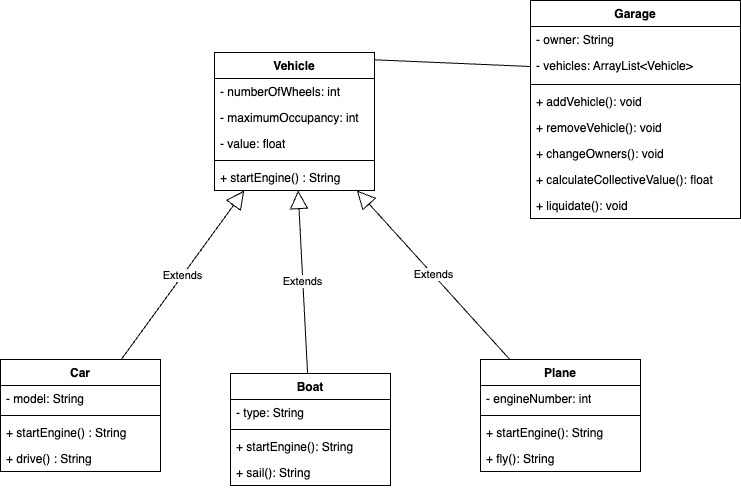

The diagram above was exported from draw.io. Its source (the exported page's mxGraphModel, read from the mxfile embedded in the PNG):
<mxGraphModel dx="1240" dy="564" grid="1" gridSize="10" guides="1" tooltips="1" connect="1" arrows="1" fold="1" page="1" pageScale="1" pageWidth="827" pageHeight="1169" math="0" shadow="0">
  <root>
    <mxCell id="0" />
    <mxCell id="1" parent="0" />
    <mxCell id="_CqFdxffLvywKZPfPTIO-19" value="Vehicle" style="swimlane;fontStyle=1;align=center;verticalAlign=top;childLayout=stackLayout;horizontal=1;startSize=26;horizontalStack=0;resizeParent=1;resizeParentMax=0;resizeLast=0;collapsible=1;marginBottom=0;whiteSpace=wrap;html=1;" vertex="1" parent="1">
      <mxGeometry x="254" y="152" width="160" height="138" as="geometry" />
    </mxCell>
    <mxCell id="_CqFdxffLvywKZPfPTIO-3" value="- numberOfWheels: int" style="text;strokeColor=none;fillColor=none;align=left;verticalAlign=top;spacingLeft=4;spacingRight=4;overflow=hidden;rotatable=0;points=[[0,0.5],[1,0.5]];portConstraint=eastwest;whiteSpace=wrap;html=1;" vertex="1" parent="_CqFdxffLvywKZPfPTIO-19">
      <mxGeometry y="26" width="160" height="26" as="geometry" />
    </mxCell>
    <mxCell id="_CqFdxffLvywKZPfPTIO-4" value="- maximumOccupancy: int" style="text;strokeColor=none;fillColor=none;align=left;verticalAlign=top;spacingLeft=4;spacingRight=4;overflow=hidden;rotatable=0;points=[[0,0.5],[1,0.5]];portConstraint=eastwest;whiteSpace=wrap;html=1;" vertex="1" parent="_CqFdxffLvywKZPfPTIO-19">
      <mxGeometry y="52" width="160" height="26" as="geometry" />
    </mxCell>
    <mxCell id="_CqFdxffLvywKZPfPTIO-7" value="- value: float" style="text;strokeColor=none;fillColor=none;align=left;verticalAlign=top;spacingLeft=4;spacingRight=4;overflow=hidden;rotatable=0;points=[[0,0.5],[1,0.5]];portConstraint=eastwest;whiteSpace=wrap;html=1;" vertex="1" parent="_CqFdxffLvywKZPfPTIO-19">
      <mxGeometry y="78" width="160" height="26" as="geometry" />
    </mxCell>
    <mxCell id="_CqFdxffLvywKZPfPTIO-21" value="" style="line;strokeWidth=1;fillColor=none;align=left;verticalAlign=middle;spacingTop=-1;spacingLeft=3;spacingRight=3;rotatable=0;labelPosition=right;points=[];portConstraint=eastwest;strokeColor=inherit;" vertex="1" parent="_CqFdxffLvywKZPfPTIO-19">
      <mxGeometry y="104" width="160" height="8" as="geometry" />
    </mxCell>
    <mxCell id="_CqFdxffLvywKZPfPTIO-22" value="+ startEngine() : String" style="text;strokeColor=none;fillColor=none;align=left;verticalAlign=top;spacingLeft=4;spacingRight=4;overflow=hidden;rotatable=0;points=[[0,0.5],[1,0.5]];portConstraint=eastwest;whiteSpace=wrap;html=1;" vertex="1" parent="_CqFdxffLvywKZPfPTIO-19">
      <mxGeometry y="112" width="160" height="26" as="geometry" />
    </mxCell>
    <mxCell id="_CqFdxffLvywKZPfPTIO-26" value="Car" style="swimlane;fontStyle=1;align=center;verticalAlign=top;childLayout=stackLayout;horizontal=1;startSize=26;horizontalStack=0;resizeParent=1;resizeParentMax=0;resizeLast=0;collapsible=1;marginBottom=0;whiteSpace=wrap;html=1;" vertex="1" parent="1">
      <mxGeometry x="40" y="459" width="160" height="112" as="geometry" />
    </mxCell>
    <mxCell id="_CqFdxffLvywKZPfPTIO-27" value="- model: String" style="text;strokeColor=none;fillColor=none;align=left;verticalAlign=top;spacingLeft=4;spacingRight=4;overflow=hidden;rotatable=0;points=[[0,0.5],[1,0.5]];portConstraint=eastwest;whiteSpace=wrap;html=1;" vertex="1" parent="_CqFdxffLvywKZPfPTIO-26">
      <mxGeometry y="26" width="160" height="26" as="geometry" />
    </mxCell>
    <mxCell id="_CqFdxffLvywKZPfPTIO-28" value="" style="line;strokeWidth=1;fillColor=none;align=left;verticalAlign=middle;spacingTop=-1;spacingLeft=3;spacingRight=3;rotatable=0;labelPosition=right;points=[];portConstraint=eastwest;strokeColor=inherit;" vertex="1" parent="_CqFdxffLvywKZPfPTIO-26">
      <mxGeometry y="52" width="160" height="8" as="geometry" />
    </mxCell>
    <mxCell id="_CqFdxffLvywKZPfPTIO-29" value="+ startEngine() : String" style="text;strokeColor=none;fillColor=none;align=left;verticalAlign=top;spacingLeft=4;spacingRight=4;overflow=hidden;rotatable=0;points=[[0,0.5],[1,0.5]];portConstraint=eastwest;whiteSpace=wrap;html=1;" vertex="1" parent="_CqFdxffLvywKZPfPTIO-26">
      <mxGeometry y="60" width="160" height="26" as="geometry" />
    </mxCell>
    <mxCell id="_CqFdxffLvywKZPfPTIO-30" value="+ drive() : String" style="text;strokeColor=none;fillColor=none;align=left;verticalAlign=top;spacingLeft=4;spacingRight=4;overflow=hidden;rotatable=0;points=[[0,0.5],[1,0.5]];portConstraint=eastwest;whiteSpace=wrap;html=1;" vertex="1" parent="_CqFdxffLvywKZPfPTIO-26">
      <mxGeometry y="86" width="160" height="26" as="geometry" />
    </mxCell>
    <mxCell id="_CqFdxffLvywKZPfPTIO-31" value="Boat" style="swimlane;fontStyle=1;align=center;verticalAlign=top;childLayout=stackLayout;horizontal=1;startSize=26;horizontalStack=0;resizeParent=1;resizeParentMax=0;resizeLast=0;collapsible=1;marginBottom=0;whiteSpace=wrap;html=1;" vertex="1" parent="1">
      <mxGeometry x="270" y="473" width="160" height="112" as="geometry" />
    </mxCell>
    <mxCell id="_CqFdxffLvywKZPfPTIO-32" value="- type: String" style="text;strokeColor=none;fillColor=none;align=left;verticalAlign=top;spacingLeft=4;spacingRight=4;overflow=hidden;rotatable=0;points=[[0,0.5],[1,0.5]];portConstraint=eastwest;whiteSpace=wrap;html=1;" vertex="1" parent="_CqFdxffLvywKZPfPTIO-31">
      <mxGeometry y="26" width="160" height="26" as="geometry" />
    </mxCell>
    <mxCell id="_CqFdxffLvywKZPfPTIO-33" value="" style="line;strokeWidth=1;fillColor=none;align=left;verticalAlign=middle;spacingTop=-1;spacingLeft=3;spacingRight=3;rotatable=0;labelPosition=right;points=[];portConstraint=eastwest;strokeColor=inherit;" vertex="1" parent="_CqFdxffLvywKZPfPTIO-31">
      <mxGeometry y="52" width="160" height="8" as="geometry" />
    </mxCell>
    <mxCell id="_CqFdxffLvywKZPfPTIO-34" value="+ startEngine(): String" style="text;strokeColor=none;fillColor=none;align=left;verticalAlign=top;spacingLeft=4;spacingRight=4;overflow=hidden;rotatable=0;points=[[0,0.5],[1,0.5]];portConstraint=eastwest;whiteSpace=wrap;html=1;" vertex="1" parent="_CqFdxffLvywKZPfPTIO-31">
      <mxGeometry y="60" width="160" height="26" as="geometry" />
    </mxCell>
    <mxCell id="_CqFdxffLvywKZPfPTIO-35" value="+ sail(): String" style="text;strokeColor=none;fillColor=none;align=left;verticalAlign=top;spacingLeft=4;spacingRight=4;overflow=hidden;rotatable=0;points=[[0,0.5],[1,0.5]];portConstraint=eastwest;whiteSpace=wrap;html=1;" vertex="1" parent="_CqFdxffLvywKZPfPTIO-31">
      <mxGeometry y="86" width="160" height="26" as="geometry" />
    </mxCell>
    <mxCell id="_CqFdxffLvywKZPfPTIO-36" value="Plane" style="swimlane;fontStyle=1;align=center;verticalAlign=top;childLayout=stackLayout;horizontal=1;startSize=26;horizontalStack=0;resizeParent=1;resizeParentMax=0;resizeLast=0;collapsible=1;marginBottom=0;whiteSpace=wrap;html=1;" vertex="1" parent="1">
      <mxGeometry x="520" y="459" width="160" height="112" as="geometry" />
    </mxCell>
    <mxCell id="_CqFdxffLvywKZPfPTIO-37" value="- engineNumber: int" style="text;strokeColor=none;fillColor=none;align=left;verticalAlign=top;spacingLeft=4;spacingRight=4;overflow=hidden;rotatable=0;points=[[0,0.5],[1,0.5]];portConstraint=eastwest;whiteSpace=wrap;html=1;" vertex="1" parent="_CqFdxffLvywKZPfPTIO-36">
      <mxGeometry y="26" width="160" height="26" as="geometry" />
    </mxCell>
    <mxCell id="_CqFdxffLvywKZPfPTIO-38" value="" style="line;strokeWidth=1;fillColor=none;align=left;verticalAlign=middle;spacingTop=-1;spacingLeft=3;spacingRight=3;rotatable=0;labelPosition=right;points=[];portConstraint=eastwest;strokeColor=inherit;" vertex="1" parent="_CqFdxffLvywKZPfPTIO-36">
      <mxGeometry y="52" width="160" height="8" as="geometry" />
    </mxCell>
    <mxCell id="_CqFdxffLvywKZPfPTIO-39" value="+ startEngine(): String" style="text;strokeColor=none;fillColor=none;align=left;verticalAlign=top;spacingLeft=4;spacingRight=4;overflow=hidden;rotatable=0;points=[[0,0.5],[1,0.5]];portConstraint=eastwest;whiteSpace=wrap;html=1;" vertex="1" parent="_CqFdxffLvywKZPfPTIO-36">
      <mxGeometry y="60" width="160" height="26" as="geometry" />
    </mxCell>
    <mxCell id="_CqFdxffLvywKZPfPTIO-40" value="+ fly(): String" style="text;strokeColor=none;fillColor=none;align=left;verticalAlign=top;spacingLeft=4;spacingRight=4;overflow=hidden;rotatable=0;points=[[0,0.5],[1,0.5]];portConstraint=eastwest;whiteSpace=wrap;html=1;" vertex="1" parent="_CqFdxffLvywKZPfPTIO-36">
      <mxGeometry y="86" width="160" height="26" as="geometry" />
    </mxCell>
    <mxCell id="_CqFdxffLvywKZPfPTIO-41" value="Extends" style="endArrow=block;endSize=16;endFill=0;html=1;rounded=0;" edge="1" parent="1" source="_CqFdxffLvywKZPfPTIO-36" target="_CqFdxffLvywKZPfPTIO-19">
      <mxGeometry x="-0.0004" width="160" relative="1" as="geometry">
        <mxPoint x="410" y="280" as="sourcePoint" />
        <mxPoint x="580" y="390" as="targetPoint" />
        <mxPoint as="offset" />
      </mxGeometry>
    </mxCell>
    <mxCell id="_CqFdxffLvywKZPfPTIO-43" value="Extends" style="endArrow=block;endSize=16;endFill=0;html=1;rounded=0;" edge="1" parent="1" source="_CqFdxffLvywKZPfPTIO-31" target="_CqFdxffLvywKZPfPTIO-19">
      <mxGeometry x="-0.0004" width="160" relative="1" as="geometry">
        <mxPoint x="400" y="359.9999999999999" as="sourcePoint" />
        <mxPoint x="400" y="503.0000000000001" as="targetPoint" />
        <mxPoint as="offset" />
      </mxGeometry>
    </mxCell>
    <mxCell id="_CqFdxffLvywKZPfPTIO-44" value="Extends" style="endArrow=block;endSize=16;endFill=0;html=1;rounded=0;" edge="1" parent="1" source="_CqFdxffLvywKZPfPTIO-26" target="_CqFdxffLvywKZPfPTIO-19">
      <mxGeometry x="-0.0004" width="160" relative="1" as="geometry">
        <mxPoint x="420" y="287" as="sourcePoint" />
        <mxPoint x="90" y="370" as="targetPoint" />
        <mxPoint as="offset" />
      </mxGeometry>
    </mxCell>
    <mxCell id="_CqFdxffLvywKZPfPTIO-45" value="Garage" style="swimlane;fontStyle=1;align=center;verticalAlign=top;childLayout=stackLayout;horizontal=1;startSize=26;horizontalStack=0;resizeParent=1;resizeParentMax=0;resizeLast=0;collapsible=1;marginBottom=0;whiteSpace=wrap;html=1;" vertex="1" parent="1">
      <mxGeometry x="570" y="100" width="210" height="218" as="geometry" />
    </mxCell>
    <mxCell id="_CqFdxffLvywKZPfPTIO-46" value="- owner: String" style="text;strokeColor=none;fillColor=none;align=left;verticalAlign=top;spacingLeft=4;spacingRight=4;overflow=hidden;rotatable=0;points=[[0,0.5],[1,0.5]];portConstraint=eastwest;whiteSpace=wrap;html=1;" vertex="1" parent="_CqFdxffLvywKZPfPTIO-45">
      <mxGeometry y="26" width="210" height="26" as="geometry" />
    </mxCell>
    <mxCell id="_CqFdxffLvywKZPfPTIO-49" value="- vehicles: ArrayList&amp;lt;Vehicle&amp;gt;" style="text;strokeColor=none;fillColor=none;align=left;verticalAlign=top;spacingLeft=4;spacingRight=4;overflow=hidden;rotatable=0;points=[[0,0.5],[1,0.5]];portConstraint=eastwest;whiteSpace=wrap;html=1;" vertex="1" parent="_CqFdxffLvywKZPfPTIO-45">
      <mxGeometry y="52" width="210" height="28" as="geometry" />
    </mxCell>
    <mxCell id="_CqFdxffLvywKZPfPTIO-47" value="" style="line;strokeWidth=1;fillColor=none;align=left;verticalAlign=middle;spacingTop=-1;spacingLeft=3;spacingRight=3;rotatable=0;labelPosition=right;points=[];portConstraint=eastwest;strokeColor=inherit;" vertex="1" parent="_CqFdxffLvywKZPfPTIO-45">
      <mxGeometry y="80" width="210" height="8" as="geometry" />
    </mxCell>
    <mxCell id="_CqFdxffLvywKZPfPTIO-48" value="+ addVehicle(): void" style="text;strokeColor=none;fillColor=none;align=left;verticalAlign=top;spacingLeft=4;spacingRight=4;overflow=hidden;rotatable=0;points=[[0,0.5],[1,0.5]];portConstraint=eastwest;whiteSpace=wrap;html=1;" vertex="1" parent="_CqFdxffLvywKZPfPTIO-45">
      <mxGeometry y="88" width="210" height="26" as="geometry" />
    </mxCell>
    <mxCell id="_CqFdxffLvywKZPfPTIO-50" value="+ removeVehicle(): void" style="text;strokeColor=none;fillColor=none;align=left;verticalAlign=top;spacingLeft=4;spacingRight=4;overflow=hidden;rotatable=0;points=[[0,0.5],[1,0.5]];portConstraint=eastwest;whiteSpace=wrap;html=1;" vertex="1" parent="_CqFdxffLvywKZPfPTIO-45">
      <mxGeometry y="114" width="210" height="26" as="geometry" />
    </mxCell>
    <mxCell id="_CqFdxffLvywKZPfPTIO-51" value="+ changeOwners(): void" style="text;strokeColor=none;fillColor=none;align=left;verticalAlign=top;spacingLeft=4;spacingRight=4;overflow=hidden;rotatable=0;points=[[0,0.5],[1,0.5]];portConstraint=eastwest;whiteSpace=wrap;html=1;" vertex="1" parent="_CqFdxffLvywKZPfPTIO-45">
      <mxGeometry y="140" width="210" height="26" as="geometry" />
    </mxCell>
    <mxCell id="_CqFdxffLvywKZPfPTIO-59" value="+ calculateCollectiveValue(): float" style="text;strokeColor=none;fillColor=none;align=left;verticalAlign=top;spacingLeft=4;spacingRight=4;overflow=hidden;rotatable=0;points=[[0,0.5],[1,0.5]];portConstraint=eastwest;whiteSpace=wrap;html=1;" vertex="1" parent="_CqFdxffLvywKZPfPTIO-45">
      <mxGeometry y="166" width="210" height="26" as="geometry" />
    </mxCell>
    <mxCell id="_CqFdxffLvywKZPfPTIO-58" value="+ liquidate(): void" style="text;strokeColor=none;fillColor=none;align=left;verticalAlign=top;spacingLeft=4;spacingRight=4;overflow=hidden;rotatable=0;points=[[0,0.5],[1,0.5]];portConstraint=eastwest;whiteSpace=wrap;html=1;" vertex="1" parent="_CqFdxffLvywKZPfPTIO-45">
      <mxGeometry y="192" width="210" height="26" as="geometry" />
    </mxCell>
    <mxCell id="_CqFdxffLvywKZPfPTIO-57" value="" style="endArrow=none;html=1;rounded=0;exitX=1;exitY=0.053;exitDx=0;exitDy=0;entryX=0;entryY=0.5;entryDx=0;entryDy=0;exitPerimeter=0;" edge="1" parent="1" source="_CqFdxffLvywKZPfPTIO-19" target="_CqFdxffLvywKZPfPTIO-49">
      <mxGeometry width="50" height="50" relative="1" as="geometry">
        <mxPoint x="420" y="290" as="sourcePoint" />
        <mxPoint x="470" y="240" as="targetPoint" />
      </mxGeometry>
    </mxCell>
  </root>
</mxGraphModel>